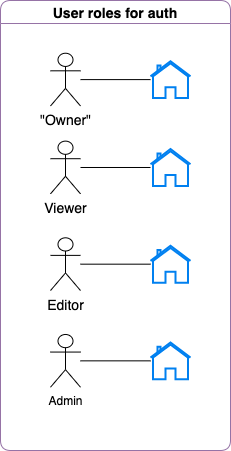

The diagram above was exported from draw.io. Its source (the exported page's mxGraphModel, read from the mxfile embedded in the PNG):
<mxGraphModel dx="1589" dy="1639" grid="1" gridSize="10" guides="1" tooltips="1" connect="1" arrows="1" fold="1" page="1" pageScale="1" pageWidth="827" pageHeight="1169" math="0" shadow="0">
  <root>
    <mxCell id="0" />
    <mxCell id="1" parent="0" />
    <mxCell id="12" value="" style="group;fontSize=14;rounded=1;perimeterSpacing=0;" vertex="1" connectable="0" parent="1">
      <mxGeometry x="40" y="40" width="230" height="450" as="geometry" />
    </mxCell>
    <mxCell id="13" value="&quot;Owner&quot;" style="shape=umlActor;verticalLabelPosition=bottom;verticalAlign=top;html=1;fontSize=14;" vertex="1" parent="12">
      <mxGeometry x="50" y="52.734375" width="30" height="52.734375" as="geometry" />
    </mxCell>
    <mxCell id="14" value="" style="endArrow=none;html=1;" edge="1" parent="12" source="13" target="28">
      <mxGeometry width="50" height="50" relative="1" as="geometry">
        <mxPoint x="120" y="237.3046875" as="sourcePoint" />
        <mxPoint x="170" y="193.359375" as="targetPoint" />
      </mxGeometry>
    </mxCell>
    <mxCell id="15" value="" style="group" vertex="1" connectable="0" parent="12">
      <mxGeometry x="50" y="140.625" width="140" height="52.734375" as="geometry" />
    </mxCell>
    <mxCell id="16" value="&lt;font style=&quot;font-size: 14px&quot;&gt;Viewer&lt;/font&gt;" style="shape=umlActor;verticalLabelPosition=bottom;verticalAlign=top;html=1;" vertex="1" parent="15">
      <mxGeometry width="30" height="52.734375" as="geometry" />
    </mxCell>
    <mxCell id="17" value="" style="html=1;verticalLabelPosition=bottom;align=center;labelBackgroundColor=#ffffff;verticalAlign=top;strokeWidth=2;strokeColor=#0080F0;shadow=0;dashed=0;shape=mxgraph.ios7.icons.home;" vertex="1" parent="15">
      <mxGeometry x="100" y="7.91015625" width="40" height="36.9140625" as="geometry" />
    </mxCell>
    <mxCell id="18" value="" style="endArrow=none;html=1;" edge="1" parent="15" source="16" target="17">
      <mxGeometry width="50" height="50" relative="1" as="geometry">
        <mxPoint x="70" y="184.5703125" as="sourcePoint" />
        <mxPoint x="120" y="140.625" as="targetPoint" />
      </mxGeometry>
    </mxCell>
    <mxCell id="19" value="" style="group;fontSize=12;" vertex="1" connectable="0" parent="12">
      <mxGeometry x="50" y="237.3046875" width="140" height="52.734375" as="geometry" />
    </mxCell>
    <mxCell id="20" value="Editor" style="shape=umlActor;verticalLabelPosition=bottom;verticalAlign=top;html=1;fontSize=14;" vertex="1" parent="19">
      <mxGeometry width="30" height="52.734375" as="geometry" />
    </mxCell>
    <mxCell id="21" value="" style="html=1;verticalLabelPosition=bottom;align=center;labelBackgroundColor=#ffffff;verticalAlign=top;strokeWidth=2;strokeColor=#0080F0;shadow=0;dashed=0;shape=mxgraph.ios7.icons.home;" vertex="1" parent="19">
      <mxGeometry x="100" y="7.91015625" width="40" height="36.9140625" as="geometry" />
    </mxCell>
    <mxCell id="22" value="" style="endArrow=none;html=1;" edge="1" parent="19" source="20" target="21">
      <mxGeometry width="50" height="50" relative="1" as="geometry">
        <mxPoint x="70" y="184.5703125" as="sourcePoint" />
        <mxPoint x="120" y="140.625" as="targetPoint" />
      </mxGeometry>
    </mxCell>
    <mxCell id="23" value="" style="group" vertex="1" connectable="0" parent="12">
      <mxGeometry x="50" y="333.984375" width="140" height="52.734375" as="geometry" />
    </mxCell>
    <mxCell id="24" value="Admin" style="shape=umlActor;verticalLabelPosition=bottom;verticalAlign=top;html=1;labelBackgroundColor=none;" vertex="1" parent="23">
      <mxGeometry width="30" height="52.734375" as="geometry" />
    </mxCell>
    <mxCell id="25" value="" style="html=1;verticalLabelPosition=bottom;align=center;labelBackgroundColor=none;verticalAlign=top;strokeWidth=2;strokeColor=#0080F0;shadow=0;dashed=0;shape=mxgraph.ios7.icons.home;" vertex="1" parent="23">
      <mxGeometry x="100" y="7.91015625" width="40" height="36.9140625" as="geometry" />
    </mxCell>
    <mxCell id="26" value="" style="endArrow=none;html=1;" edge="1" parent="23" source="24" target="25">
      <mxGeometry width="50" height="50" relative="1" as="geometry">
        <mxPoint x="70" y="184.5703125" as="sourcePoint" />
        <mxPoint x="120" y="140.625" as="targetPoint" />
      </mxGeometry>
    </mxCell>
    <mxCell id="27" value="User roles for auth" style="swimlane;fontSize=14;rounded=1;strokeColor=#9673A6;labelBackgroundColor=none;labelBorderColor=none;" vertex="1" parent="12">
      <mxGeometry width="230" height="450" as="geometry" />
    </mxCell>
    <mxCell id="28" value="" style="html=1;verticalLabelPosition=bottom;align=center;labelBackgroundColor=#ffffff;verticalAlign=top;strokeWidth=2;strokeColor=#0080F0;shadow=0;dashed=0;shape=mxgraph.ios7.icons.home;" vertex="1" parent="27">
      <mxGeometry x="150" y="60.64453125" width="40" height="36.9140625" as="geometry" />
    </mxCell>
  </root>
</mxGraphModel>